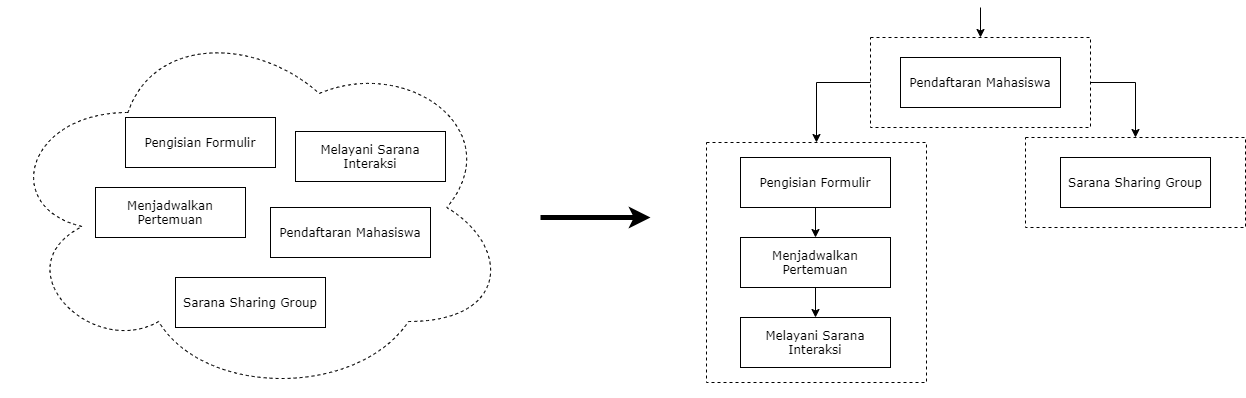

The diagram above was exported from draw.io. Its source (the exported page's mxGraphModel, read from the mxfile embedded in the PNG):
<mxGraphModel dx="2512" dy="832" grid="1" gridSize="10" guides="1" tooltips="1" connect="1" arrows="1" fold="1" page="1" pageScale="1" pageWidth="850" pageHeight="1100" math="0" shadow="0">
  <root>
    <mxCell id="0" />
    <mxCell id="1" parent="0" />
    <mxCell id="SWt8PaOgeov-X4Hkgkgp-14" value="" style="rounded=0;whiteSpace=wrap;html=1;dashed=1;" vertex="1" parent="1">
      <mxGeometry x="485" y="180" width="220" height="90" as="geometry" />
    </mxCell>
    <mxCell id="SWt8PaOgeov-X4Hkgkgp-13" value="" style="rounded=0;whiteSpace=wrap;html=1;dashed=1;" vertex="1" parent="1">
      <mxGeometry x="330" y="80" width="220" height="90" as="geometry" />
    </mxCell>
    <mxCell id="SWt8PaOgeov-X4Hkgkgp-11" value="v" style="rounded=0;whiteSpace=wrap;html=1;dashed=1;" vertex="1" parent="1">
      <mxGeometry x="166" y="185" width="220" height="240" as="geometry" />
    </mxCell>
    <mxCell id="SWt8PaOgeov-X4Hkgkgp-7" style="edgeStyle=orthogonalEdgeStyle;rounded=0;orthogonalLoop=1;jettySize=auto;html=1;entryX=0.5;entryY=0;entryDx=0;entryDy=0;" edge="1" parent="1" target="SWt8PaOgeov-X4Hkgkgp-11">
      <mxGeometry relative="1" as="geometry">
        <mxPoint x="330" y="125" as="sourcePoint" />
        <mxPoint x="275" y="180" as="targetPoint" />
        <Array as="points">
          <mxPoint x="276" y="125" />
        </Array>
      </mxGeometry>
    </mxCell>
    <mxCell id="SWt8PaOgeov-X4Hkgkgp-8" style="edgeStyle=orthogonalEdgeStyle;rounded=0;orthogonalLoop=1;jettySize=auto;html=1;exitX=1;exitY=0.5;exitDx=0;exitDy=0;" edge="1" parent="1" source="SWt8PaOgeov-X4Hkgkgp-13">
      <mxGeometry relative="1" as="geometry">
        <mxPoint x="595" y="180" as="targetPoint" />
        <Array as="points">
          <mxPoint x="595" y="125" />
        </Array>
      </mxGeometry>
    </mxCell>
    <mxCell id="SWt8PaOgeov-X4Hkgkgp-1" value="Pendaftaran Mahasiswa" style="rounded=0;whiteSpace=wrap;html=1;fontFamily=Verdana;" vertex="1" parent="1">
      <mxGeometry x="360" y="100" width="160" height="50" as="geometry" />
    </mxCell>
    <mxCell id="SWt8PaOgeov-X4Hkgkgp-9" style="edgeStyle=orthogonalEdgeStyle;rounded=0;orthogonalLoop=1;jettySize=auto;html=1;entryX=0.5;entryY=0;entryDx=0;entryDy=0;" edge="1" parent="1" source="SWt8PaOgeov-X4Hkgkgp-2" target="SWt8PaOgeov-X4Hkgkgp-3">
      <mxGeometry relative="1" as="geometry" />
    </mxCell>
    <mxCell id="SWt8PaOgeov-X4Hkgkgp-2" value="Pengisian Formulir" style="rounded=0;whiteSpace=wrap;html=1;fontFamily=Verdana;" vertex="1" parent="1">
      <mxGeometry x="200" y="200" width="150" height="50" as="geometry" />
    </mxCell>
    <mxCell id="SWt8PaOgeov-X4Hkgkgp-10" style="edgeStyle=orthogonalEdgeStyle;rounded=0;orthogonalLoop=1;jettySize=auto;html=1;entryX=0.5;entryY=0;entryDx=0;entryDy=0;" edge="1" parent="1" source="SWt8PaOgeov-X4Hkgkgp-3" target="SWt8PaOgeov-X4Hkgkgp-4">
      <mxGeometry relative="1" as="geometry" />
    </mxCell>
    <mxCell id="SWt8PaOgeov-X4Hkgkgp-3" value="Menjadwalkan Pertemuan" style="rounded=0;whiteSpace=wrap;html=1;fontFamily=Verdana;" vertex="1" parent="1">
      <mxGeometry x="200" y="280" width="150" height="50" as="geometry" />
    </mxCell>
    <mxCell id="SWt8PaOgeov-X4Hkgkgp-4" value="Melayani Sarana Interaksi" style="rounded=0;whiteSpace=wrap;html=1;fontFamily=Verdana;" vertex="1" parent="1">
      <mxGeometry x="200" y="360" width="150" height="50" as="geometry" />
    </mxCell>
    <mxCell id="SWt8PaOgeov-X4Hkgkgp-6" value="Sarana Sharing Group" style="rounded=0;whiteSpace=wrap;html=1;fontFamily=Verdana;" vertex="1" parent="1">
      <mxGeometry x="520" y="200" width="150" height="50" as="geometry" />
    </mxCell>
    <mxCell id="SWt8PaOgeov-X4Hkgkgp-15" value="" style="endArrow=classic;html=1;" edge="1" parent="1">
      <mxGeometry width="50" height="50" relative="1" as="geometry">
        <mxPoint x="440" y="50" as="sourcePoint" />
        <mxPoint x="440" y="80" as="targetPoint" />
      </mxGeometry>
    </mxCell>
    <mxCell id="SWt8PaOgeov-X4Hkgkgp-17" value="" style="ellipse;shape=cloud;whiteSpace=wrap;html=1;dashed=1;" vertex="1" parent="1">
      <mxGeometry x="-540" y="60" width="510" height="380" as="geometry" />
    </mxCell>
    <mxCell id="SWt8PaOgeov-X4Hkgkgp-18" value="Pengisian Formulir" style="rounded=0;whiteSpace=wrap;html=1;fontFamily=Verdana;" vertex="1" parent="1">
      <mxGeometry x="-415" y="160" width="150" height="50" as="geometry" />
    </mxCell>
    <mxCell id="SWt8PaOgeov-X4Hkgkgp-19" value="Menjadwalkan Pertemuan" style="rounded=0;whiteSpace=wrap;html=1;fontFamily=Verdana;" vertex="1" parent="1">
      <mxGeometry x="-445" y="230" width="150" height="50" as="geometry" />
    </mxCell>
    <mxCell id="SWt8PaOgeov-X4Hkgkgp-20" value="Melayani Sarana Interaksi" style="rounded=0;whiteSpace=wrap;html=1;fontFamily=Verdana;" vertex="1" parent="1">
      <mxGeometry x="-245" y="174" width="150" height="50" as="geometry" />
    </mxCell>
    <mxCell id="SWt8PaOgeov-X4Hkgkgp-21" value="Pendaftaran Mahasiswa" style="rounded=0;whiteSpace=wrap;html=1;fontFamily=Verdana;" vertex="1" parent="1">
      <mxGeometry x="-270" y="250" width="160" height="50" as="geometry" />
    </mxCell>
    <mxCell id="SWt8PaOgeov-X4Hkgkgp-22" value="Sarana Sharing Group" style="rounded=0;whiteSpace=wrap;html=1;fontFamily=Verdana;" vertex="1" parent="1">
      <mxGeometry x="-365" y="320" width="150" height="50" as="geometry" />
    </mxCell>
    <mxCell id="SWt8PaOgeov-X4Hkgkgp-23" value="" style="endArrow=classic;html=1;fontFamily=Lucida Console;fontSize=15;strokeWidth=5;" edge="1" parent="1">
      <mxGeometry width="50" height="50" relative="1" as="geometry">
        <mxPoint y="260" as="sourcePoint" />
        <mxPoint x="110" y="260" as="targetPoint" />
      </mxGeometry>
    </mxCell>
  </root>
</mxGraphModel>